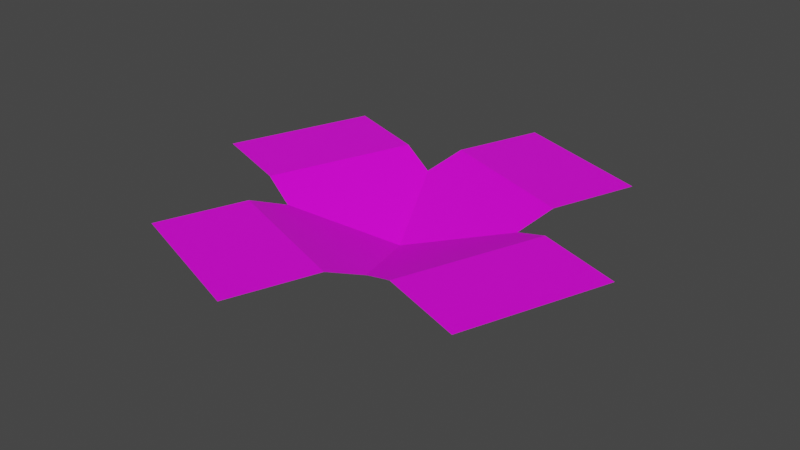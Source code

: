 # Source: terrain_fern.blend  (saved by Blender 2.82.7; exported with 4.5.12 LTS)
import bpy
from mathutils import Matrix  # noqa: F401  (used for matrix-valued properties, if any)

bpy.ops.wm.read_factory_settings(use_empty=True)
scene = bpy.context.scene
scene.name = 'Scene'

# ---- collections
col_collection = bpy.data.collections.new('Collection'); scene.collection.children.link(col_collection)

# ---- images (referenced by path relative to the original .blend; pixels are not part of the script)
import os
ASSET_DIR = os.environ.get("B2B_ASSET_DIR", "")  # directory of the original .blend (textures are referenced by path, not embedded)
HERE = os.path.dirname(os.path.abspath(__file__))  # packed textures are extracted next to this script under _unpacked/

def load_image(name, relpath, width, height, colorspace="sRGB"):
    """Load a texture the original file referenced (path relative to the .blend, or extracted next to this script)."""
    p = next((c for c in (os.path.join(HERE, relpath), os.path.join(ASSET_DIR, relpath)) if relpath and os.path.exists(c)), "")
    if p:
        img = bpy.data.images.load(p, check_existing=True)
        img.name = name
    else:  # same state as the original file: an image datablock whose file is absent (Cycles renders it pink)
        img = bpy.data.images.new(name, width, height)
        img.source = "FILE"
        img.filepath = "//" + (relpath or name)
    img.colorspace_settings.name = colorspace
    return img
img_terrain_fern_png = load_image('terrain_fern.png', 'terrain_fern.png', 1024, 1024, 'sRGB')

# ---- materials (node trees are filled in below, after node groups)
mat_leaf = bpy.data.materials.new('leaf')
mat_leaf.alpha_threshold = 0.0
mat_leaf.use_transparent_shadow = False
mat_leaf.line_color = (0.0, 0.0, 0.0, 1.0)

# ---- material node trees
mat_leaf.use_nodes = True; mat_leaf.node_tree.nodes.clear()
_N = mat_leaf.node_tree.nodes; _L = mat_leaf.node_tree.links
n0 = _N.new('ShaderNodeOutputMaterial'); n0.name = 'Material Output'; n0.location = (300, 300)
n1 = _N.new('ShaderNodeBsdfPrincipled'); n1.name = 'Principled BSDF'; n1.location = (10, 300)
n1.distribution = 'GGX'
n1.subsurface_method = 'BURLEY'
n1.inputs[2].default_value = 0.4
n1.inputs[3].default_value = 1.45
n1.inputs[27].default_value = (0.0, 0.0, 0.0, 1.0)
n1.inputs[28].default_value = 1.0
n2 = _N.new('ShaderNodeTexImage'); n2.name = 'Image Texture'; n2.location = (-280, 280)
n2.image = img_terrain_fern_png
n2.interpolation = 'Closest'
_L.new(n1.outputs[0], n0.inputs[0])
_L.new(n2.outputs[0], n1.inputs[0])
n0.is_active_output = True

# ---- world
world_world = bpy.data.worlds.new('World'); scene.world = world_world
world_world.use_nodes = True; world_world.node_tree.nodes.clear()
_N = world_world.node_tree.nodes; _L = world_world.node_tree.links
n0 = _N.new('ShaderNodeOutputWorld'); n0.name = 'World Output'; n0.location = (300, 300)
n1 = _N.new('ShaderNodeBackground'); n1.name = 'Background'; n1.location = (10, 300)
n1.inputs[0].default_value = (0.05088, 0.05088, 0.05088, 1.0)
_L.new(n1.outputs[0], n0.inputs[0])
n0.is_active_output = True
world_world.color = (0.05088, 0.05088, 0.05088)
world_world.use_sun_shadow = False
world_world.sun_shadow_jitter_overblur = 0.0

# ---- meshes
me_cube = bpy.data.meshes.new('Cube')
me_cube.from_pydata([(1.165, 1.374, -0.6181), (-0.009545, 1.801, -0.6181), (0.5874, -0.2136, -0.9634), (-0.5873, 0.2139, -0.9634), (0.908, 0.6674, -0.6181), (-0.2649, 1.099, -0.6181), (1.374, -1.165, -0.6181), (1.801, 0.009545, -0.6181), (-0.2136, -0.5874, -0.9634), (0.2139, 0.5873, -0.9634), (0.6674, -0.908, -0.6181), (1.099, 0.2649, -0.6181), (-1.165, -1.374, -0.6181), (0.009545, -1.801, -0.6181), (-0.5874, 0.2136, -0.9634), (0.5873, -0.2139, -0.9634), (-0.908, -0.6674, -0.6181), (0.2649, -1.099, -0.6181), (-1.374, 1.165, -0.6181), (-1.801, -0.009546, -0.6181), (0.2136, 0.5874, -0.9634), (-0.2139, -0.5873, -0.9634), (-0.6674, 0.908, -0.6181), (-1.099, -0.2649, -0.6181)], [], [(3, 2, 4, 5), (5, 4, 0, 1), (9, 8, 10, 11), (11, 10, 6, 7), (15, 14, 16, 17), (17, 16, 12, 13), (21, 20, 22, 23), (23, 22, 18, 19)])
_uv = me_cube.uv_layers.new(name='UVMap')
_uv.uv.foreach_set('vector', [0.0, 0.0, 1.0, 0.0, 1.0, 0.5705, 0.0, 0.5733, 0.0, 0.5733, 1.0, 0.5705, 1.0, 1.0, 0.0, 1.0, 0.0, 0.0, 1.0, 0.0, 1.0, 0.5705, 0.0, 0.5733, 0.0, 0.5733, 1.0, 0.5705, 1.0, 1.0, 0.0, 1.0, 0.0, 0.0, 1.0, 0.0, 1.0, 0.5705, 0.0, 0.5733, 0.0, 0.5733, 1.0, 0.5705, 1.0, 1.0, 0.0, 1.0, 0.0, 0.0, 1.0, 0.0, 1.0, 0.5705, 0.0, 0.5733, 0.0, 0.5733, 1.0, 0.5705, 1.0, 1.0, 0.0, 1.0])
me_cube.materials.append(mat_leaf)
me_cube.use_remesh_preserve_volume = False
me_cube.use_remesh_preserve_attributes = False
me_cube.use_mirror_vertex_groups = False
me_cube.update()

# ---- objects
ob_cube = bpy.data.objects.new('Cube', me_cube)

# ---- transforms, parenting, visibility, modifiers, constraints
ob_cube.location = (0.0, 0.0, 0.0)
ob_cube.scale = (0.5, 0.5, 0.5)
ob_cube.lock_rotations_4d = False
ob_cube.empty_display_type = 'ARROWS'
ob_cube.lineart.crease_threshold = 0.0

# ---- collection membership
col_collection.objects.link(ob_cube)

# ---- scene / render settings (as saved in the file)
scene.frame_start = 1; scene.frame_end = 250; scene.frame_set(1)
scene.render.engine = 'BLENDER_EEVEE_NEXT'
scene.cycles.use_denoising = False
scene.cycles.samples = 128
scene.cycles.sampling_pattern = 'TABULATED_SOBOL'
scene.cycles.use_adaptive_sampling = False
scene.cycles.use_light_tree = False
scene.view_settings.view_transform = 'Filmic'
bpy.context.view_layer.update()

# ---- added for rendering (the .blend has no active camera and no usable light): camera, sun
cam_auto = bpy.data.cameras.new('AutoCamera')
cam_auto.lens = 50.0
cam_auto.sensor_width = 36.0
cam_auto.clip_end = 1000.0
ob_auto_camera = bpy.data.objects.new('AutoCamera', cam_auto)
scene.collection.objects.link(ob_auto_camera)
ob_auto_camera.location = (2.36216, -2.83459, 1.49435)
ob_auto_camera.rotation_euler = (1.09748, -7.21219e-08, 0.694738)
scene.camera = ob_auto_camera
light_auto_sun = bpy.data.lights.new('AutoSun', 'SUN')
light_auto_sun.energy = 3.0
light_auto_sun.angle = 0.0523599
ob_auto_sun = bpy.data.objects.new('AutoSun', light_auto_sun)
scene.collection.objects.link(ob_auto_sun)
ob_auto_sun.rotation_euler = (0.872665, 0.174533, 0.523599)
bpy.context.view_layer.update()
